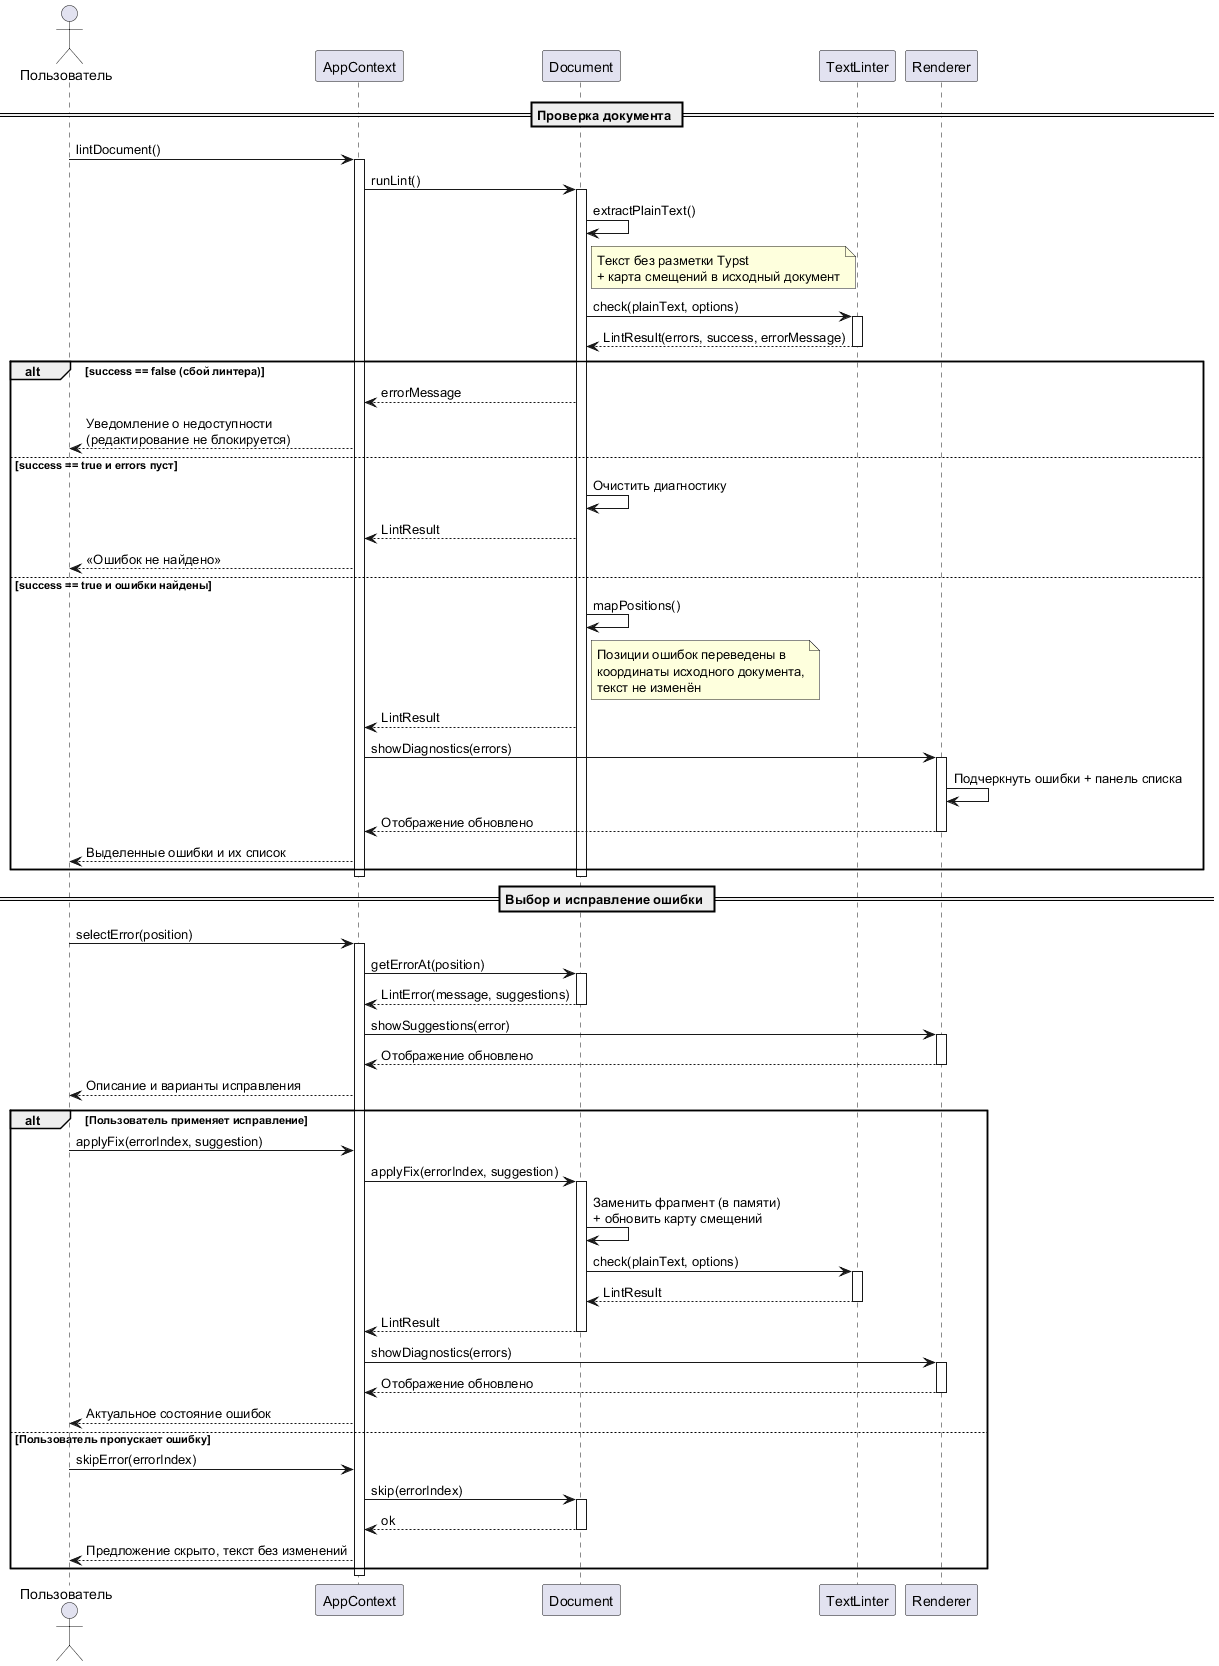

The diagram above was rendered by PlantUML. Its source (embedded in the PNG):
@startuml
actor Пользователь
participant AppContext
participant Document
participant TextLinter
participant Renderer

== Проверка документа ==

Пользователь -> AppContext : lintDocument()
activate AppContext

AppContext -> Document : runLint()
activate Document

Document -> Document : extractPlainText()
note right of Document : Текст без разметки Typst\n+ карта смещений в исходный документ

Document -> TextLinter : check(plainText, options)
activate TextLinter
Document <-- TextLinter : LintResult(errors, success, errorMessage)
deactivate TextLinter

alt success == false (сбой линтера)
    AppContext <-- Document : errorMessage
    Пользователь <-- AppContext : Уведомление о недоступности\n(редактирование не блокируется)
else success == true и errors пуст
    Document -> Document : Очистить диагностику
    AppContext <-- Document : LintResult
    Пользователь <-- AppContext : «Ошибок не найдено»
else success == true и ошибки найдены
    Document -> Document : mapPositions()
    note right of Document : Позиции ошибок переведены в\nкоординаты исходного документа,\nтекст не изменён
    AppContext <-- Document : LintResult
    AppContext -> Renderer : showDiagnostics(errors)
    activate Renderer
    Renderer -> Renderer : Подчеркнуть ошибки + панель списка
    AppContext <-- Renderer : Отображение обновлено
    deactivate Renderer
    Пользователь <-- AppContext : Выделенные ошибки и их список
end
deactivate Document
deactivate AppContext

== Выбор и исправление ошибки ==

Пользователь -> AppContext : selectError(position)
activate AppContext
AppContext -> Document : getErrorAt(position)
activate Document
AppContext <-- Document : LintError(message, suggestions)
deactivate Document

AppContext -> Renderer : showSuggestions(error)
activate Renderer
AppContext <-- Renderer : Отображение обновлено
deactivate Renderer
Пользователь <-- AppContext : Описание и варианты исправления

alt Пользователь применяет исправление
    Пользователь -> AppContext : applyFix(errorIndex, suggestion)
    AppContext -> Document : applyFix(errorIndex, suggestion)
    activate Document
    Document -> Document : Заменить фрагмент (в памяти)\n+ обновить карту смещений
    Document -> TextLinter : check(plainText, options)
    activate TextLinter
    Document <-- TextLinter : LintResult
    deactivate TextLinter
    AppContext <-- Document : LintResult
    deactivate Document
    AppContext -> Renderer : showDiagnostics(errors)
    activate Renderer
    AppContext <-- Renderer : Отображение обновлено
    deactivate Renderer
    Пользователь <-- AppContext : Актуальное состояние ошибок
else Пользователь пропускает ошибку
    Пользователь -> AppContext : skipError(errorIndex)
    AppContext -> Document : skip(errorIndex)
    activate Document
    AppContext <-- Document : ok
    deactivate Document
    Пользователь <-- AppContext : Предложение скрыто, текст без изменений
end
deactivate AppContext

@enduml